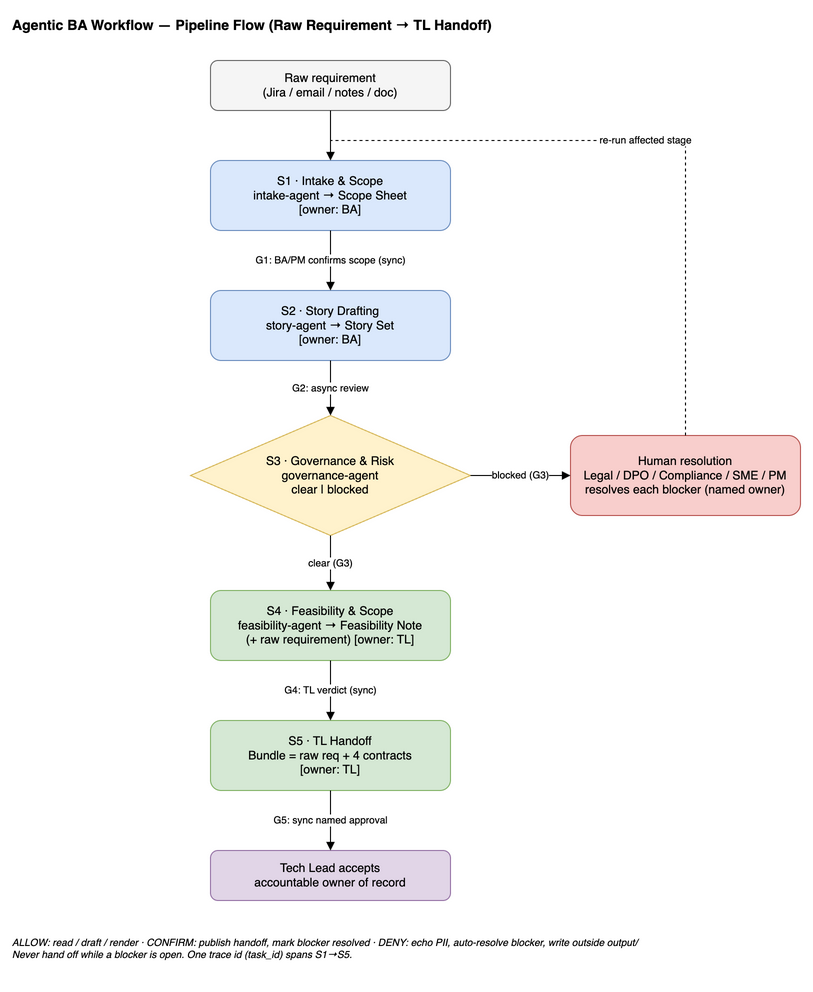

The diagram above was exported from draw.io. Its source (the exported page's mxGraphModel, read from the mxfile embedded in the PNG):
<mxGraphModel dx="900" dy="700" grid="1" gridSize="10" guides="1" tooltips="1" connect="1" arrows="1" fold="1" page="1" pageScale="1" pageWidth="850" pageHeight="1100" math="0" shadow="0" adaptiveColors="auto">
  <root>
    <mxCell id="0" />
    <mxCell id="1" parent="0" />
    <mxCell id="title" value="Agentic BA Workflow — Pipeline Flow (Raw Requirement → TL Handoff)" style="text;html=1;align=left;verticalAlign=middle;fontStyle=1;fontSize=14;" vertex="1" parent="1">
      <mxGeometry x="40" y="20" width="640" height="30" as="geometry" />
    </mxCell>
    <mxCell id="raw" value="Raw requirement&#10;(Jira / email / notes / doc)" style="rounded=1;whiteSpace=wrap;html=1;fillColor=#f5f5f5;strokeColor=#666666;" vertex="1" parent="1">
      <mxGeometry x="240" y="70" width="240" height="50" as="geometry" />
    </mxCell>
    <mxCell id="s1" value="S1 · Intake &amp; Scope&#10;intake-agent → Scope Sheet&#10;[owner: BA]" style="rounded=1;whiteSpace=wrap;html=1;fillColor=#dae8fc;strokeColor=#6c8ebf;" vertex="1" parent="1">
      <mxGeometry x="240" y="170" width="240" height="70" as="geometry" />
    </mxCell>
    <mxCell id="s2" value="S2 · Story Drafting&#10;story-agent → Story Set&#10;[owner: BA]" style="rounded=1;whiteSpace=wrap;html=1;fillColor=#dae8fc;strokeColor=#6c8ebf;" vertex="1" parent="1">
      <mxGeometry x="240" y="300" width="240" height="70" as="geometry" />
    </mxCell>
    <mxCell id="s3" value="S3 · Governance &amp; Risk&#10;governance-agent&#10;clear | blocked" style="rhombus;whiteSpace=wrap;html=1;fillColor=#fff2cc;strokeColor=#d6b656;" vertex="1" parent="1">
      <mxGeometry x="220" y="425" width="280" height="120" as="geometry" />
    </mxCell>
    <mxCell id="human" value="Human resolution&#10;Legal / DPO / Compliance / SME / PM&#10;resolves each blocker (named owner)" style="rounded=1;whiteSpace=wrap;html=1;fillColor=#f8cecc;strokeColor=#b85450;" vertex="1" parent="1">
      <mxGeometry x="600" y="445" width="230" height="80" as="geometry" />
    </mxCell>
    <mxCell id="s4" value="S4 · Feasibility &amp; Scope&#10;feasibility-agent → Feasibility Note&#10;(+ raw requirement) [owner: TL]" style="rounded=1;whiteSpace=wrap;html=1;fillColor=#d5e8d4;strokeColor=#82b366;" vertex="1" parent="1">
      <mxGeometry x="240" y="600" width="240" height="70" as="geometry" />
    </mxCell>
    <mxCell id="s5" value="S5 · TL Handoff&#10;Bundle = raw req + 4 contracts&#10;[owner: TL]" style="rounded=1;whiteSpace=wrap;html=1;fillColor=#d5e8d4;strokeColor=#82b366;" vertex="1" parent="1">
      <mxGeometry x="240" y="730" width="240" height="70" as="geometry" />
    </mxCell>
    <mxCell id="tl" value="Tech Lead accepts&#10;accountable owner of record" style="rounded=1;whiteSpace=wrap;html=1;fillColor=#e1d5e7;strokeColor=#9673a6;" vertex="1" parent="1">
      <mxGeometry x="240" y="860" width="240" height="50" as="geometry" />
    </mxCell>
    <mxCell id="e0" style="edgeStyle=orthogonalEdgeStyle;rounded=0;html=1;endArrow=block;" edge="1" parent="1" source="raw" target="s1">
      <mxGeometry relative="1" as="geometry" />
    </mxCell>
    <mxCell id="e1" value="G1: BA/PM confirms scope (sync)" style="edgeStyle=orthogonalEdgeStyle;rounded=0;html=1;endArrow=block;fontSize=10;" edge="1" parent="1" source="s1" target="s2">
      <mxGeometry relative="1" as="geometry" />
    </mxCell>
    <mxCell id="e2" value="G2: async review" style="edgeStyle=orthogonalEdgeStyle;rounded=0;html=1;endArrow=block;fontSize=10;" edge="1" parent="1" source="s2" target="s3">
      <mxGeometry relative="1" as="geometry" />
    </mxCell>
    <mxCell id="e3" value="clear (G3)" style="edgeStyle=orthogonalEdgeStyle;rounded=0;html=1;endArrow=block;fontSize=10;" edge="1" parent="1" source="s3" target="s4">
      <mxGeometry relative="1" as="geometry" />
    </mxCell>
    <mxCell id="e4" value="blocked (G3)" style="edgeStyle=orthogonalEdgeStyle;rounded=0;html=1;endArrow=block;fontSize=10;" edge="1" parent="1" source="s3" target="human">
      <mxGeometry relative="1" as="geometry" />
    </mxCell>
    <mxCell id="e5" value="re-run affected stage" style="edgeStyle=orthogonalEdgeStyle;rounded=0;html=1;endArrow=block;dashed=1;fontSize=10;" edge="1" parent="1" source="human" target="s1">
      <mxGeometry relative="1" as="geometry">
        <Array as="points">
          <mxPoint x="715" y="150" />
        </Array>
      </mxGeometry>
    </mxCell>
    <mxCell id="e6" value="G4: TL verdict (sync)" style="edgeStyle=orthogonalEdgeStyle;rounded=0;html=1;endArrow=block;fontSize=10;" edge="1" parent="1" source="s4" target="s5">
      <mxGeometry relative="1" as="geometry" />
    </mxCell>
    <mxCell id="e7" value="G5: sync named approval" style="edgeStyle=orthogonalEdgeStyle;rounded=0;html=1;endArrow=block;fontSize=10;" edge="1" parent="1" source="s5" target="tl">
      <mxGeometry relative="1" as="geometry" />
    </mxCell>
    <mxCell id="legend" value="ALLOW: read / draft / render  ·  CONFIRM: publish handoff, mark blocker resolved  ·  DENY: echo PII, auto-resolve blocker, write outside output/&#10;Never hand off while a blocker is open. One trace id (task_id) spans S1→S5." style="text;html=1;align=left;verticalAlign=top;fontSize=10;fontStyle=2;" vertex="1" parent="1">
      <mxGeometry x="40" y="940" width="770" height="50" as="geometry" />
    </mxCell>
  </root>
</mxGraphModel>